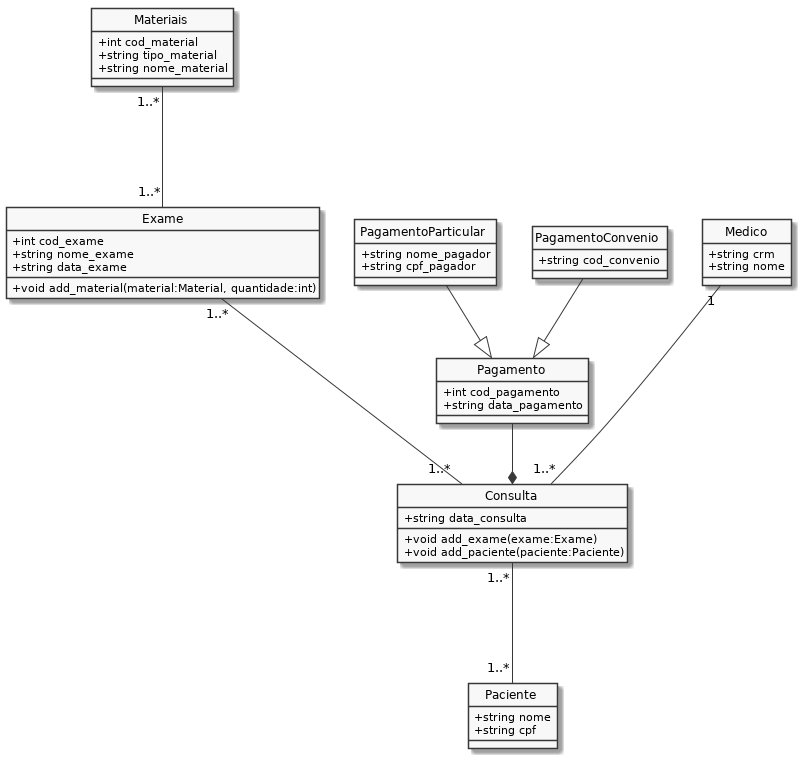

The diagram above was rendered by PlantUML. Its source (embedded in the PNG):
@startuml classes
skinparam monochrome true
skinparam classAttributeIconSize 0
hide circle

class Materiais {
    + int cod_material
    + string tipo_material
    + string nome_material
}

class Exame {
    + int cod_exame
    + string nome_exame
    + string data_exame
    + void add_material(material:Material, quantidade:int)
}

class Consulta {
    + string data_consulta
    + void add_exame(exame:Exame)
    + void add_paciente(paciente:Paciente)
}

class Paciente {
    + string nome
    + string cpf
}

class Pagamento {
    + int cod_pagamento
    + string data_pagamento
}

class PagamentoParticular {
    + string nome_pagador
    + string cpf_pagador
}

class PagamentoConvenio {
    + string cod_convenio
}

class Medico {
    + string crm
    + string nome
}

Materiais "1..*" --- "1..*" Exame

Exame "1..*" --- "1..*" Consulta

Consulta "1..*" --- "1..*" Paciente

Medico "1" --- "1..*" Consulta

PagamentoConvenio --|> Pagamento

PagamentoParticular --|> Pagamento

Pagamento --* Consulta

@enduml